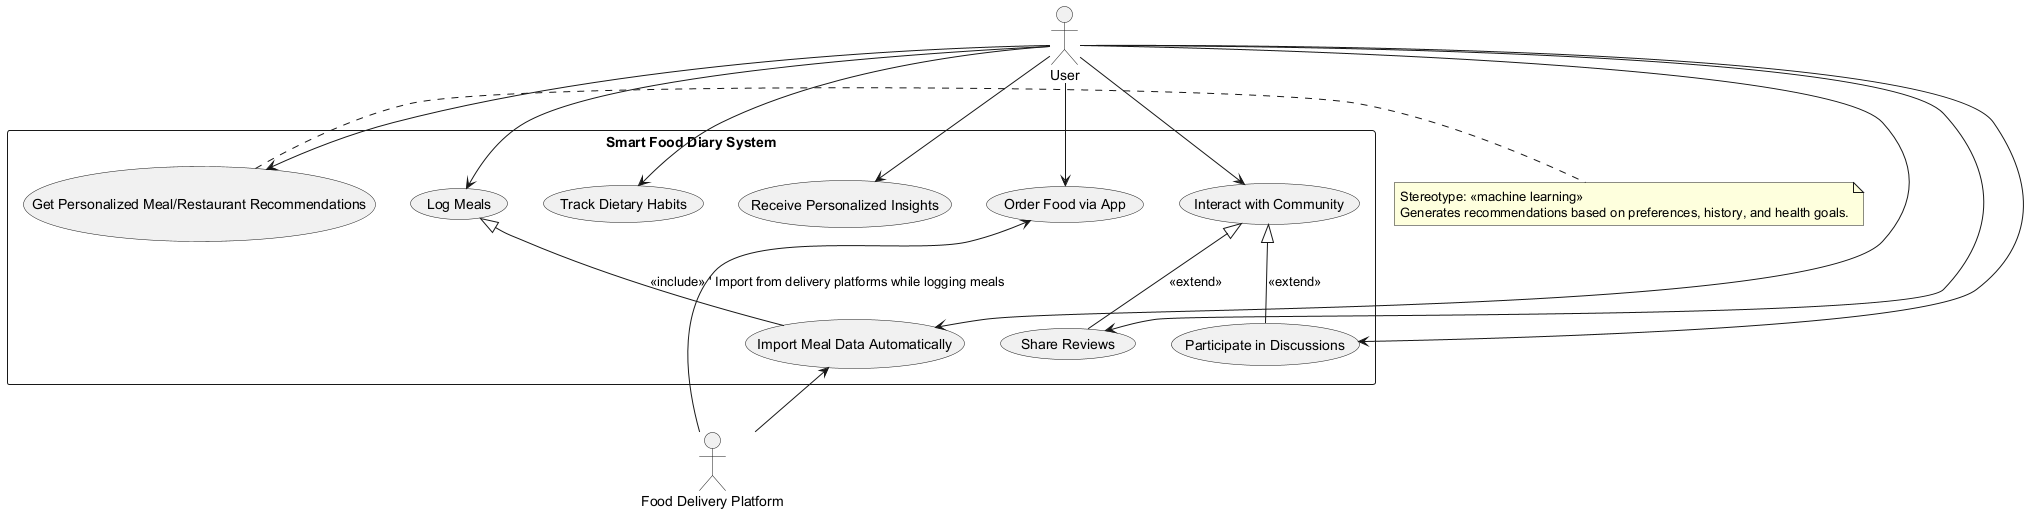

The diagram above was rendered by PlantUML. Its source (embedded in the PNG):
@startuml
' Actors
actor User
actor "Food Delivery Platform" as FoodDeliveryPlatform

' System boundary
rectangle "Smart Food Diary System" {

  ' Use Cases
  usecase "Log Meals" as UC_LogMeals
  usecase "Track Dietary Habits" as UC_TrackDiet
  usecase "Receive Personalized Insights" as UC_Insights
  usecase "Import Meal Data Automatically" as UC_ImportData
  usecase "Get Personalized Meal/Restaurant Recommendations" as UC_Recommendations
  usecase "Order Food via App" as UC_OrderFood
  usecase "Share Reviews" as UC_ShareReviews
  usecase "Interact with Community" as UC_CommunityInteract
  usecase "Participate in Discussions" as UC_Discussions
}

' Associations between User and Use Cases
User --> UC_LogMeals
User --> UC_TrackDiet
User --> UC_Insights
User --> UC_ImportData
User --> UC_Recommendations
User --> UC_OrderFood
User --> UC_ShareReviews
User --> UC_CommunityInteract
User --> UC_Discussions

' Association for Food Delivery Platform integration
UC_ImportData <-- FoodDeliveryPlatform
UC_OrderFood <-- FoodDeliveryPlatform

' Relationships
' Log Meals, Track Dietary Habits, and Import Meal Data are part of using the food diary
UC_LogMeals <|-- UC_ImportData : <<include>> ' Import from delivery platforms while logging meals

' Community-related use cases extend the Community Space
UC_CommunityInteract <|-- UC_ShareReviews : <<extend>>
UC_CommunityInteract <|-- UC_Discussions : <<extend>>

' Non-functional note (example: machine learning for personalization)
note right of UC_Recommendations
  Stereotype: <<machine learning>>
  Generates recommendations based on preferences, history, and health goals.
end note

@enduml